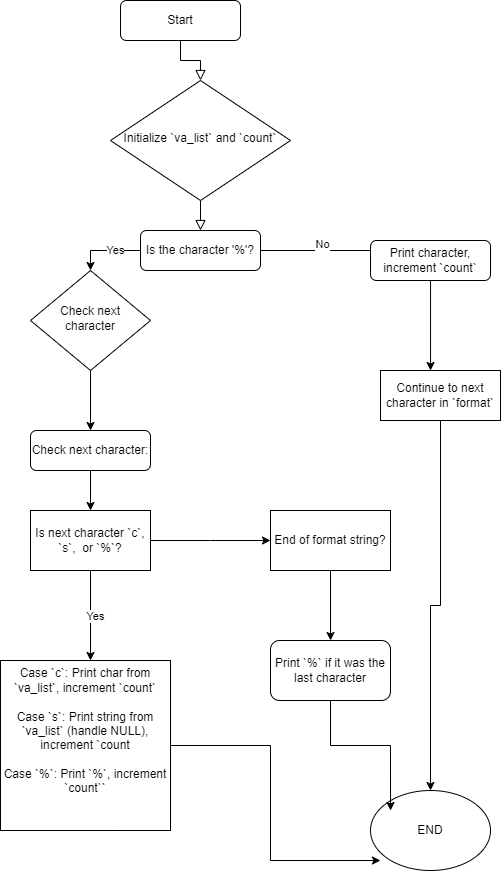

The diagram above was exported from draw.io. Its source (the exported page's mxGraphModel, read from the mxfile embedded in the PNG):
<mxGraphModel dx="1434" dy="874" grid="1" gridSize="10" guides="1" tooltips="1" connect="1" arrows="1" fold="1" page="1" pageScale="1" pageWidth="827" pageHeight="1169" math="0" shadow="0">
  <root>
    <mxCell id="WIyWlLk6GJQsqaUBKTNV-0" />
    <mxCell id="WIyWlLk6GJQsqaUBKTNV-1" parent="WIyWlLk6GJQsqaUBKTNV-0" />
    <mxCell id="WIyWlLk6GJQsqaUBKTNV-2" value="" style="rounded=0;html=1;jettySize=auto;orthogonalLoop=1;fontSize=11;endArrow=block;endFill=0;endSize=8;strokeWidth=1;shadow=0;labelBackgroundColor=none;edgeStyle=orthogonalEdgeStyle;" parent="WIyWlLk6GJQsqaUBKTNV-1" source="WIyWlLk6GJQsqaUBKTNV-3" target="WIyWlLk6GJQsqaUBKTNV-6" edge="1">
      <mxGeometry relative="1" as="geometry" />
    </mxCell>
    <mxCell id="WIyWlLk6GJQsqaUBKTNV-3" value="Start" style="rounded=1;whiteSpace=wrap;html=1;fontSize=12;glass=0;strokeWidth=1;shadow=0;" parent="WIyWlLk6GJQsqaUBKTNV-1" vertex="1">
      <mxGeometry x="170" width="120" height="40" as="geometry" />
    </mxCell>
    <mxCell id="WIyWlLk6GJQsqaUBKTNV-5" value="" style="edgeStyle=orthogonalEdgeStyle;rounded=0;html=1;jettySize=auto;orthogonalLoop=1;fontSize=11;endArrow=block;endFill=0;endSize=8;strokeWidth=1;shadow=0;labelBackgroundColor=none;" parent="WIyWlLk6GJQsqaUBKTNV-1" source="WIyWlLk6GJQsqaUBKTNV-6" target="WIyWlLk6GJQsqaUBKTNV-7" edge="1">
      <mxGeometry y="10" relative="1" as="geometry">
        <mxPoint as="offset" />
      </mxGeometry>
    </mxCell>
    <mxCell id="WIyWlLk6GJQsqaUBKTNV-6" value="Initialize &lt;span class=&quot;hljs-string&quot;&gt;`va_list`&lt;/span&gt; &lt;span class=&quot;hljs-keyword&quot;&gt;and&lt;/span&gt; &lt;span class=&quot;hljs-string&quot;&gt;`count`&lt;/span&gt;" style="rhombus;whiteSpace=wrap;html=1;shadow=0;fontFamily=Helvetica;fontSize=12;align=center;strokeWidth=1;spacing=6;spacingTop=-4;" parent="WIyWlLk6GJQsqaUBKTNV-1" vertex="1">
      <mxGeometry x="160" y="80" width="180" height="120" as="geometry" />
    </mxCell>
    <mxCell id="kWJdjshAtrkPM3IW9dv2-22" style="edgeStyle=orthogonalEdgeStyle;rounded=0;orthogonalLoop=1;jettySize=auto;html=1;entryX=0.5;entryY=0;entryDx=0;entryDy=0;" edge="1" parent="WIyWlLk6GJQsqaUBKTNV-1" source="WIyWlLk6GJQsqaUBKTNV-7" target="WIyWlLk6GJQsqaUBKTNV-10">
      <mxGeometry relative="1" as="geometry">
        <Array as="points">
          <mxPoint x="140" y="250" />
        </Array>
      </mxGeometry>
    </mxCell>
    <mxCell id="kWJdjshAtrkPM3IW9dv2-23" value="Yes" style="edgeLabel;html=1;align=center;verticalAlign=middle;resizable=0;points=[];" vertex="1" connectable="0" parent="kWJdjshAtrkPM3IW9dv2-22">
      <mxGeometry x="-0.2571" y="-1" relative="1" as="geometry">
        <mxPoint as="offset" />
      </mxGeometry>
    </mxCell>
    <mxCell id="kWJdjshAtrkPM3IW9dv2-24" style="edgeStyle=orthogonalEdgeStyle;rounded=0;orthogonalLoop=1;jettySize=auto;html=1;" edge="1" parent="WIyWlLk6GJQsqaUBKTNV-1" source="WIyWlLk6GJQsqaUBKTNV-7">
      <mxGeometry relative="1" as="geometry">
        <mxPoint x="440" y="250" as="targetPoint" />
      </mxGeometry>
    </mxCell>
    <mxCell id="kWJdjshAtrkPM3IW9dv2-25" value="No" style="edgeLabel;html=1;align=center;verticalAlign=middle;resizable=0;points=[];" vertex="1" connectable="0" parent="kWJdjshAtrkPM3IW9dv2-24">
      <mxGeometry x="-0.0651" y="7" relative="1" as="geometry">
        <mxPoint as="offset" />
      </mxGeometry>
    </mxCell>
    <mxCell id="WIyWlLk6GJQsqaUBKTNV-7" value="Is the character &lt;span class=&quot;hljs-string&quot;&gt;'%'&lt;/span&gt;?" style="rounded=1;whiteSpace=wrap;html=1;fontSize=12;glass=0;strokeWidth=1;shadow=0;" parent="WIyWlLk6GJQsqaUBKTNV-1" vertex="1">
      <mxGeometry x="190" y="230" width="120" height="40" as="geometry" />
    </mxCell>
    <mxCell id="kWJdjshAtrkPM3IW9dv2-14" value="" style="edgeStyle=orthogonalEdgeStyle;rounded=0;orthogonalLoop=1;jettySize=auto;html=1;" edge="1" parent="WIyWlLk6GJQsqaUBKTNV-1" source="WIyWlLk6GJQsqaUBKTNV-10" target="WIyWlLk6GJQsqaUBKTNV-11">
      <mxGeometry relative="1" as="geometry" />
    </mxCell>
    <mxCell id="WIyWlLk6GJQsqaUBKTNV-10" value="Check &lt;span class=&quot;hljs-keyword&quot;&gt;next&lt;/span&gt; character" style="rhombus;whiteSpace=wrap;html=1;shadow=0;fontFamily=Helvetica;fontSize=12;align=center;strokeWidth=1;spacing=6;spacingTop=-4;" parent="WIyWlLk6GJQsqaUBKTNV-1" vertex="1">
      <mxGeometry x="80" y="270" width="120" height="100" as="geometry" />
    </mxCell>
    <mxCell id="kWJdjshAtrkPM3IW9dv2-16" style="edgeStyle=orthogonalEdgeStyle;rounded=0;orthogonalLoop=1;jettySize=auto;html=1;" edge="1" parent="WIyWlLk6GJQsqaUBKTNV-1" source="WIyWlLk6GJQsqaUBKTNV-11" target="kWJdjshAtrkPM3IW9dv2-17">
      <mxGeometry relative="1" as="geometry">
        <mxPoint x="140" y="540" as="targetPoint" />
      </mxGeometry>
    </mxCell>
    <mxCell id="WIyWlLk6GJQsqaUBKTNV-11" value="Check &lt;span class=&quot;hljs-keyword&quot;&gt;next&lt;/span&gt; character:" style="rounded=1;whiteSpace=wrap;html=1;fontSize=12;glass=0;strokeWidth=1;shadow=0;" parent="WIyWlLk6GJQsqaUBKTNV-1" vertex="1">
      <mxGeometry x="80" y="430" width="120" height="40" as="geometry" />
    </mxCell>
    <mxCell id="WIyWlLk6GJQsqaUBKTNV-12" value="Print character, increment &lt;span class=&quot;hljs-string&quot;&gt;`count`&lt;/span&gt;" style="rounded=1;whiteSpace=wrap;html=1;fontSize=12;glass=0;strokeWidth=1;shadow=0;" parent="WIyWlLk6GJQsqaUBKTNV-1" vertex="1">
      <mxGeometry x="420" y="240" width="120" height="40" as="geometry" />
    </mxCell>
    <mxCell id="kWJdjshAtrkPM3IW9dv2-15" style="edgeStyle=orthogonalEdgeStyle;rounded=0;orthogonalLoop=1;jettySize=auto;html=1;" edge="1" parent="WIyWlLk6GJQsqaUBKTNV-1" source="kWJdjshAtrkPM3IW9dv2-8" target="kWJdjshAtrkPM3IW9dv2-10">
      <mxGeometry relative="1" as="geometry" />
    </mxCell>
    <mxCell id="kWJdjshAtrkPM3IW9dv2-8" value="Continue to &lt;span class=&quot;hljs-keyword&quot;&gt;next&lt;/span&gt; character in &lt;span class=&quot;hljs-string&quot;&gt;`format`&lt;/span&gt;" style="rounded=0;whiteSpace=wrap;html=1;" vertex="1" parent="WIyWlLk6GJQsqaUBKTNV-1">
      <mxGeometry x="430" y="370" width="120" height="50" as="geometry" />
    </mxCell>
    <mxCell id="kWJdjshAtrkPM3IW9dv2-10" value="END" style="ellipse;whiteSpace=wrap;html=1;" vertex="1" parent="WIyWlLk6GJQsqaUBKTNV-1">
      <mxGeometry x="420" y="790" width="120" height="80" as="geometry" />
    </mxCell>
    <mxCell id="kWJdjshAtrkPM3IW9dv2-18" style="edgeStyle=orthogonalEdgeStyle;rounded=0;orthogonalLoop=1;jettySize=auto;html=1;" edge="1" parent="WIyWlLk6GJQsqaUBKTNV-1" source="kWJdjshAtrkPM3IW9dv2-17">
      <mxGeometry relative="1" as="geometry">
        <mxPoint x="140" y="660" as="targetPoint" />
      </mxGeometry>
    </mxCell>
    <mxCell id="kWJdjshAtrkPM3IW9dv2-19" value="Yes" style="edgeLabel;html=1;align=center;verticalAlign=middle;resizable=0;points=[];" vertex="1" connectable="0" parent="kWJdjshAtrkPM3IW9dv2-18">
      <mxGeometry x="0.0267" y="4" relative="1" as="geometry">
        <mxPoint as="offset" />
      </mxGeometry>
    </mxCell>
    <mxCell id="kWJdjshAtrkPM3IW9dv2-28" style="edgeStyle=orthogonalEdgeStyle;rounded=0;orthogonalLoop=1;jettySize=auto;html=1;" edge="1" parent="WIyWlLk6GJQsqaUBKTNV-1" source="kWJdjshAtrkPM3IW9dv2-17">
      <mxGeometry relative="1" as="geometry">
        <mxPoint x="320" y="540" as="targetPoint" />
      </mxGeometry>
    </mxCell>
    <mxCell id="kWJdjshAtrkPM3IW9dv2-17" value="Is &lt;span class=&quot;hljs-keyword&quot;&gt;next&lt;/span&gt; character &lt;span class=&quot;hljs-string&quot;&gt;`c`&lt;/span&gt;, &lt;span class=&quot;hljs-string&quot;&gt;`s`&lt;/span&gt;, &amp;nbsp;&lt;span class=&quot;hljs-keyword&quot;&gt;or&lt;/span&gt; &lt;span class=&quot;hljs-string&quot;&gt;`%`&lt;/span&gt;?" style="rounded=0;whiteSpace=wrap;html=1;" vertex="1" parent="WIyWlLk6GJQsqaUBKTNV-1">
      <mxGeometry x="80" y="510" width="120" height="60" as="geometry" />
    </mxCell>
    <mxCell id="kWJdjshAtrkPM3IW9dv2-20" value="Case &lt;span class=&quot;hljs-string&quot;&gt;`c`&lt;/span&gt;: Print char from &lt;span class=&quot;hljs-string&quot;&gt;`va_list`&lt;/span&gt;, increment &lt;span class=&quot;hljs-string&quot;&gt;`count`&lt;/span&gt;&lt;div&gt;&lt;br&gt;&lt;div&gt;&lt;span class=&quot;hljs-string&quot;&gt;Case &lt;span class=&quot;hljs-string&quot;&gt;`s`&lt;/span&gt;: Print string from &lt;span class=&quot;hljs-string&quot;&gt;`va_list`&lt;/span&gt; (handle NULL), increment &lt;span class=&quot;hljs-string&quot;&gt;`count&lt;/span&gt;&lt;/span&gt;&lt;/div&gt;&lt;div&gt;&lt;span class=&quot;hljs-string&quot;&gt;&lt;span class=&quot;hljs-string&quot;&gt;&lt;br&gt;&lt;/span&gt;&lt;/span&gt;&lt;/div&gt;&lt;div&gt;&lt;span class=&quot;hljs-string&quot;&gt;&lt;span class=&quot;hljs-string&quot;&gt;&lt;span style=&quot;background-color: initial;&quot;&gt;Case &lt;/span&gt;&lt;span style=&quot;background-color: initial;&quot; class=&quot;hljs-string&quot;&gt;`%`&lt;/span&gt;&lt;span style=&quot;background-color: initial;&quot;&gt;: Print &lt;/span&gt;&lt;span style=&quot;background-color: initial;&quot; class=&quot;hljs-string&quot;&gt;`%`&lt;/span&gt;&lt;span style=&quot;background-color: initial;&quot;&gt;, increment &lt;/span&gt;&lt;span style=&quot;background-color: initial;&quot; class=&quot;hljs-string&quot;&gt;`count`&lt;/span&gt;`&lt;/span&gt;&lt;br&gt;&lt;/span&gt;&lt;/div&gt;&lt;div&gt;&lt;span class=&quot;hljs-string&quot;&gt;&lt;span class=&quot;hljs-string&quot;&gt;&lt;br&gt;&lt;/span&gt;&lt;/span&gt;&lt;/div&gt;&lt;div&gt;&lt;span class=&quot;hljs-string&quot;&gt;&lt;span class=&quot;hljs-string&quot;&gt;&lt;br&gt;&lt;/span&gt;&lt;/span&gt;&lt;/div&gt;&lt;/div&gt;" style="whiteSpace=wrap;html=1;aspect=fixed;" vertex="1" parent="WIyWlLk6GJQsqaUBKTNV-1">
      <mxGeometry x="50" y="660" width="170" height="170" as="geometry" />
    </mxCell>
    <mxCell id="kWJdjshAtrkPM3IW9dv2-26" style="edgeStyle=orthogonalEdgeStyle;rounded=0;orthogonalLoop=1;jettySize=auto;html=1;entryX=0.417;entryY=0;entryDx=0;entryDy=0;entryPerimeter=0;" edge="1" parent="WIyWlLk6GJQsqaUBKTNV-1" source="WIyWlLk6GJQsqaUBKTNV-12" target="kWJdjshAtrkPM3IW9dv2-8">
      <mxGeometry relative="1" as="geometry" />
    </mxCell>
    <mxCell id="kWJdjshAtrkPM3IW9dv2-30" style="edgeStyle=orthogonalEdgeStyle;rounded=0;orthogonalLoop=1;jettySize=auto;html=1;entryX=0.167;entryY=0.25;entryDx=0;entryDy=0;entryPerimeter=0;" edge="1" parent="WIyWlLk6GJQsqaUBKTNV-1" source="kWJdjshAtrkPM3IW9dv2-31" target="kWJdjshAtrkPM3IW9dv2-10">
      <mxGeometry relative="1" as="geometry">
        <mxPoint x="380" y="790" as="targetPoint" />
      </mxGeometry>
    </mxCell>
    <mxCell id="kWJdjshAtrkPM3IW9dv2-29" value="End of &lt;span class=&quot;hljs-keyword&quot;&gt;format&lt;/span&gt; string?" style="rounded=0;whiteSpace=wrap;html=1;" vertex="1" parent="WIyWlLk6GJQsqaUBKTNV-1">
      <mxGeometry x="320" y="510" width="120" height="60" as="geometry" />
    </mxCell>
    <mxCell id="kWJdjshAtrkPM3IW9dv2-32" value="" style="edgeStyle=orthogonalEdgeStyle;rounded=0;orthogonalLoop=1;jettySize=auto;html=1;" edge="1" parent="WIyWlLk6GJQsqaUBKTNV-1" source="kWJdjshAtrkPM3IW9dv2-29" target="kWJdjshAtrkPM3IW9dv2-31">
      <mxGeometry relative="1" as="geometry">
        <mxPoint x="380" y="790" as="targetPoint" />
        <mxPoint x="380" y="570" as="sourcePoint" />
      </mxGeometry>
    </mxCell>
    <mxCell id="kWJdjshAtrkPM3IW9dv2-31" value="Print &lt;span class=&quot;hljs-string&quot;&gt;`%`&lt;/span&gt; &lt;span class=&quot;hljs-keyword&quot;&gt;if&lt;/span&gt; it was the &lt;span class=&quot;hljs-keyword&quot;&gt;last&lt;/span&gt; character" style="rounded=1;whiteSpace=wrap;html=1;" vertex="1" parent="WIyWlLk6GJQsqaUBKTNV-1">
      <mxGeometry x="320" y="640" width="120" height="60" as="geometry" />
    </mxCell>
    <mxCell id="kWJdjshAtrkPM3IW9dv2-33" style="edgeStyle=orthogonalEdgeStyle;rounded=0;orthogonalLoop=1;jettySize=auto;html=1;entryX=0.083;entryY=0.875;entryDx=0;entryDy=0;entryPerimeter=0;" edge="1" parent="WIyWlLk6GJQsqaUBKTNV-1" source="kWJdjshAtrkPM3IW9dv2-20" target="kWJdjshAtrkPM3IW9dv2-10">
      <mxGeometry relative="1" as="geometry" />
    </mxCell>
  </root>
</mxGraphModel>